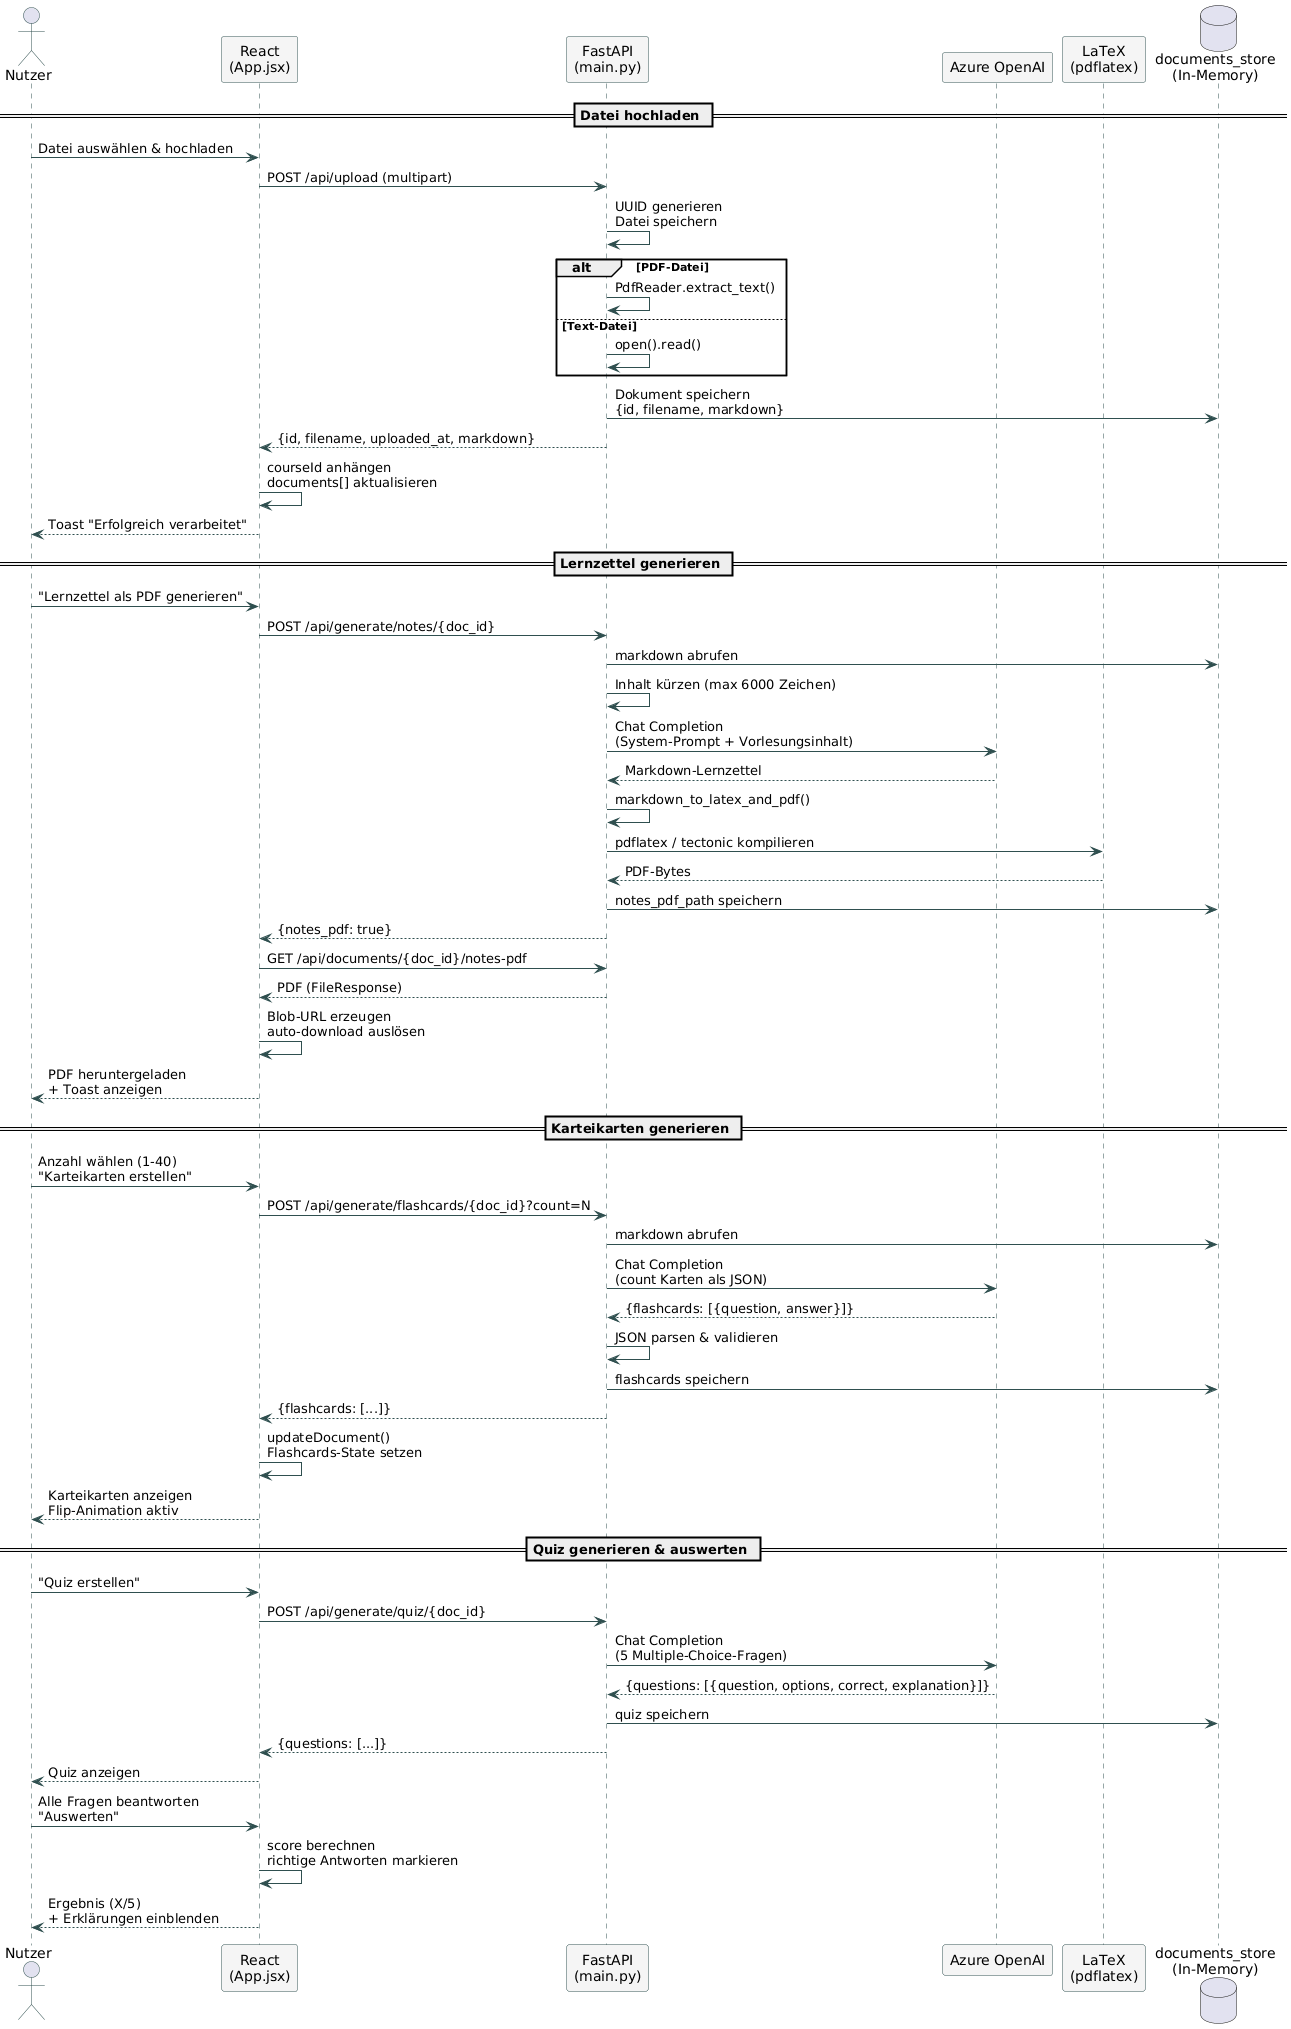

The diagram above was rendered by PlantUML. Its source (embedded in the PNG):
@startuml
skinparam sequence {
  ArrowColor DarkSlateGray
  ActorBorderColor DarkSlateGray
  LifeLineBorderColor DarkSlateGray
  ParticipantBackgroundColor WhiteSmoke
  ParticipantBorderColor DarkSlateGray
}

actor "Nutzer" as N
participant "React\n(App.jsx)" as FE
participant "FastAPI\n(main.py)" as BE
participant "Azure OpenAI" as KI
participant "LaTeX\n(pdflatex)" as LT
database "documents_store\n(In-Memory)" as DB

== Datei hochladen ==
N -> FE : Datei auswählen & hochladen
FE -> BE : POST /api/upload (multipart)
BE -> BE : UUID generieren\nDatei speichern
alt PDF-Datei
  BE -> BE : PdfReader.extract_text()
else Text-Datei
  BE -> BE : open().read()
end
BE -> DB : Dokument speichern\n{id, filename, markdown}
BE --> FE : {id, filename, uploaded_at, markdown}
FE -> FE : courseId anhängen\ndocuments[] aktualisieren
FE --> N : Toast "Erfolgreich verarbeitet"

== Lernzettel generieren ==
N -> FE : "Lernzettel als PDF generieren"
FE -> BE : POST /api/generate/notes/{doc_id}
BE -> DB : markdown abrufen
BE -> BE : Inhalt kürzen (max 6000 Zeichen)
BE -> KI : Chat Completion\n(System-Prompt + Vorlesungsinhalt)
KI --> BE : Markdown-Lernzettel
BE -> BE : markdown_to_latex_and_pdf()
BE -> LT : pdflatex / tectonic kompilieren
LT --> BE : PDF-Bytes
BE -> DB : notes_pdf_path speichern
BE --> FE : {notes_pdf: true}
FE -> BE : GET /api/documents/{doc_id}/notes-pdf
BE --> FE : PDF (FileResponse)
FE -> FE : Blob-URL erzeugen\nauto-download auslösen
FE --> N : PDF heruntergeladen\n+ Toast anzeigen

== Karteikarten generieren ==
N -> FE : Anzahl wählen (1-40)\n"Karteikarten erstellen"
FE -> BE : POST /api/generate/flashcards/{doc_id}?count=N
BE -> DB : markdown abrufen
BE -> KI : Chat Completion\n(count Karten als JSON)
KI --> BE : {flashcards: [{question, answer}]}
BE -> BE : JSON parsen & validieren
BE -> DB : flashcards speichern
BE --> FE : {flashcards: [...]}
FE -> FE : updateDocument()\nFlashcards-State setzen
FE --> N : Karteikarten anzeigen\nFlip-Animation aktiv

== Quiz generieren & auswerten ==
N -> FE : "Quiz erstellen"
FE -> BE : POST /api/generate/quiz/{doc_id}
BE -> KI : Chat Completion\n(5 Multiple-Choice-Fragen)
KI --> BE : {questions: [{question, options, correct, explanation}]}
BE -> DB : quiz speichern
BE --> FE : {questions: [...]}
FE --> N : Quiz anzeigen

N -> FE : Alle Fragen beantworten\n"Auswerten"
FE -> FE : score berechnen\nrichtige Antworten markieren
FE --> N : Ergebnis (X/5)\n+ Erklärungen einblenden
@enduml